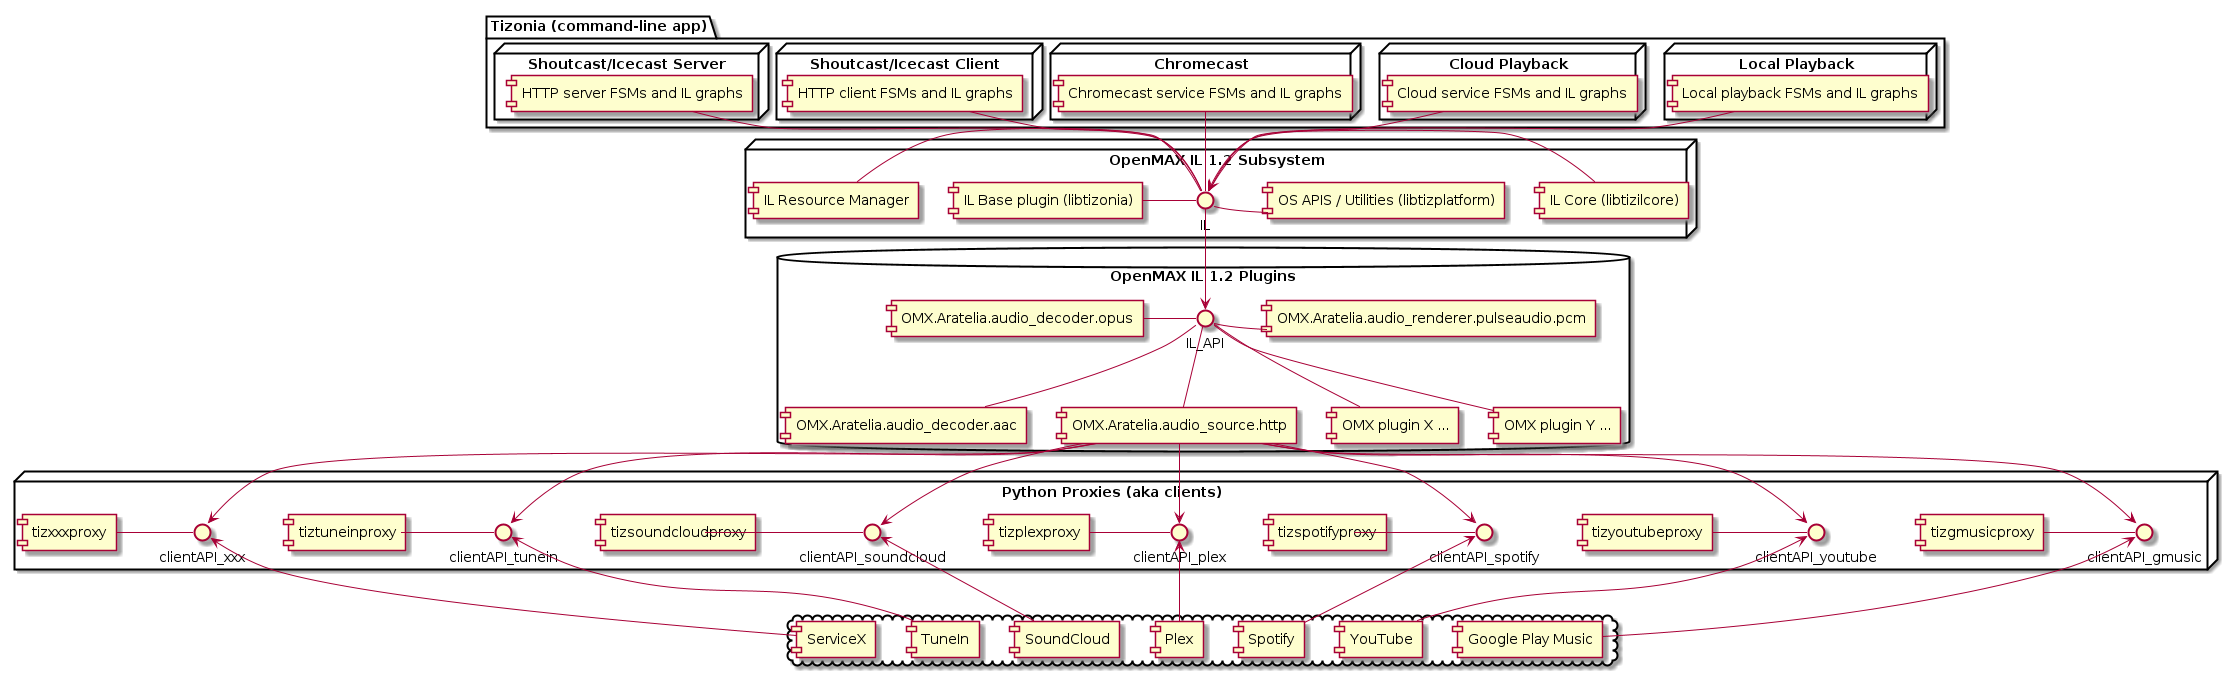

The diagram above was rendered by PlantUML. Its source (embedded in the PNG):
@startuml
package "Tizonia (command-line app)" {
  node "Local Playback" {
    [Local playback FSMs and IL graphs]
  }
  node "Cloud Playback" {
    [Cloud service FSMs and IL graphs]
  }
  node "Chromecast" {
    [Chromecast service FSMs and IL graphs]
  }
  node "Shoutcast/Icecast Client" {
    [HTTP client FSMs and IL graphs]
  }
  node "Shoutcast/Icecast Server" {
    [HTTP server FSMs and IL graphs]
  }
}

node "OpenMAX IL 1.2 Subsystem" {
  IL - [IL Core (libtizilcore)]
  [IL Base plugin (libtizonia)] - IL
  IL -left- [IL Resource Manager ]
  IL -right- [OS APIS / Utilities (libtizplatform)]
  [Local playback FSMs and IL graphs] --> IL
  [Cloud service FSMs and IL graphs] --> IL
  [Chromecast service FSMs and IL graphs] -- IL
  [HTTP client FSMs and IL graphs] -- IL
  [HTTP server FSMs and IL graphs] -- IL
}


database "OpenMAX IL 1.2 Plugins" {
   [OMX.Aratelia.audio_decoder.opus] - IL_API
   IL_API - [OMX.Aratelia.audio_renderer.pulseaudio.pcm]
   [OMX.Aratelia.audio_decoder.aac] -up- IL_API
   [OMX.Aratelia.audio_source.http] -up- IL_API
   [OMX plugin X ...] -up- IL_API
   [OMX plugin Y ...] -up- IL_API
   IL --> IL_API
}


node "Python Proxies (aka clients)" {
  [tizgmusicproxy] - clientAPI_gmusic
  [tizyoutubeproxy] - clientAPI_youtube
  [tizspotifyproxy] - clientAPI_spotify
  [tizplexproxy] - clientAPI_plex
  [tizsoundcloudproxy] - clientAPI_soundcloud
  [tiztuneinproxy] - clientAPI_tunein
  [tizxxxproxy] - clientAPI_xxx
  [OMX.Aratelia.audio_source.http] --> clientAPI_gmusic
  [OMX.Aratelia.audio_source.http] --> clientAPI_youtube
  [OMX.Aratelia.audio_source.http] --> clientAPI_spotify
  [OMX.Aratelia.audio_source.http] --> clientAPI_plex
  [OMX.Aratelia.audio_source.http] --> clientAPI_soundcloud
  [OMX.Aratelia.audio_source.http] --> clientAPI_tunein
  [OMX.Aratelia.audio_source.http] --> clientAPI_xxx
}

cloud {
  [Google Play Music] -up-> clientAPI_gmusic
  [Spotify] -up-> clientAPI_spotify
  [YouTube] -up-> clientAPI_youtube
  [Plex] -up-> clientAPI_plex
  [SoundCloud] -up-> clientAPI_soundcloud
  [TuneIn] -up-> clientAPI_tunein
  [ServiceX] -up-> clientAPI_xxx
}
@enduml